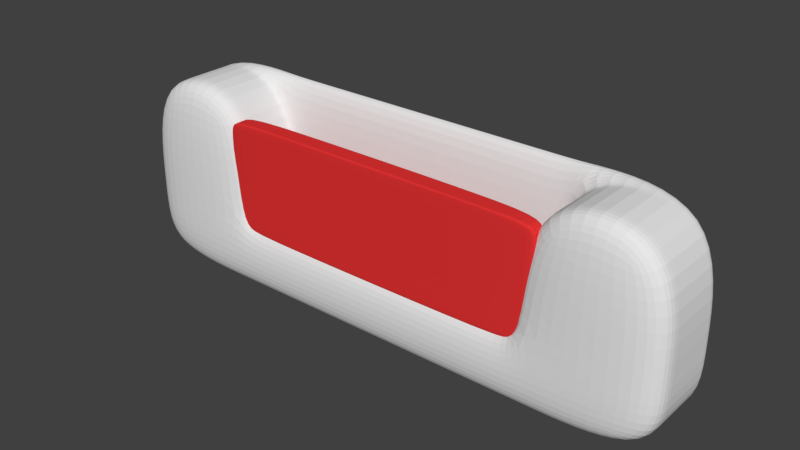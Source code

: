 # Source: CassettePlayer.blend  (saved by Blender 2.78.0; exported with 4.5.12 LTS)
import bpy
from mathutils import Matrix  # noqa: F401  (used for matrix-valued properties, if any)

bpy.ops.wm.read_factory_settings(use_empty=True)
scene = bpy.context.scene
scene.name = 'Scene'

# ---- collections
col_collection_1 = bpy.data.collections.new('Collection 1'); scene.collection.children.link(col_collection_1)

# ---- materials (node trees are filled in below, after node groups)
mat_cassetteplayermainmaterial = bpy.data.materials.new('CassettePlayerMainMaterial')
mat_cassetteplayermainmaterial.alpha_threshold = 0.0
mat_cassetteplayermainmaterial.roughness = 0.5
mat_cassetteplayerpanelmaterial = bpy.data.materials.new('CassettePlayerPanelMaterial')
mat_cassetteplayerpanelmaterial.alpha_threshold = 0.0
mat_cassetteplayerpanelmaterial.roughness = 0.5

# ---- material node trees
mat_cassetteplayermainmaterial.use_nodes = True; mat_cassetteplayermainmaterial.node_tree.nodes.clear()
_N = mat_cassetteplayermainmaterial.node_tree.nodes; _L = mat_cassetteplayermainmaterial.node_tree.links
n0 = _N.new('ShaderNodeOutputMaterial'); n0.name = 'Material Output'; n0.location = (300, 300)
n1 = _N.new('ShaderNodeBsdfDiffuse'); n1.name = 'Diffuse BSDF'; n1.location = (10, 300)
_L.new(n1.outputs[0], n0.inputs[0])
n0.is_active_output = True
mat_cassetteplayerpanelmaterial.use_nodes = True; mat_cassetteplayerpanelmaterial.node_tree.nodes.clear()
_N = mat_cassetteplayerpanelmaterial.node_tree.nodes; _L = mat_cassetteplayerpanelmaterial.node_tree.links
n0 = _N.new('ShaderNodeOutputMaterial'); n0.name = 'Material Output'; n0.location = (300, 300)
n1 = _N.new('ShaderNodeBsdfDiffuse'); n1.name = 'Diffuse BSDF'; n1.location = (10, 300)
n1.inputs[0].default_value = (0.8, 0.03396, 0.03396, 1.0)
_L.new(n1.outputs[0], n0.inputs[0])
n0.is_active_output = True

# ---- world
world_world = bpy.data.worlds.new('World'); scene.world = world_world
world_world.color = (0.05088, 0.05088, 0.05088)
world_world.use_sun_shadow = False
world_world.sun_shadow_jitter_overblur = 0.0
world_world.cycles.sampling_method = 'MANUAL'

# ---- meshes
me_cube_001 = bpy.data.meshes.new('Cube.001')
me_cube_001.from_pydata([(-0.2663, -0.07086, 0.101), (-0.2663, -0.07086, 0.2811), (-0.2663, -0.04086, 0.101), (-0.2663, -0.04086, 0.2811), (0.2663, -0.07086, 0.101), (0.2663, -0.07086, 0.2811), (0.2663, -0.04086, 0.101), (0.2663, -0.04086, 0.2811), (-0.2663, -0.07086, 0.107), (-0.2663, -0.07086, 0.2757), (-0.2663, -0.04086, 0.2757), (-0.2663, -0.04086, 0.107), (0.2663, -0.04086, 0.2757), (0.2663, -0.04086, 0.107), (0.2663, -0.07086, 0.2757), (0.2663, -0.07086, 0.107), (-0.2663, -0.04596, 0.101), (-0.2663, -0.06606, 0.101), (-0.2663, -0.06606, 0.2811), (-0.2663, -0.04596, 0.2811), (0.2663, -0.06606, 0.101), (0.2663, -0.04596, 0.101), (0.2663, -0.04596, 0.2811), (0.2663, -0.06606, 0.2811), (0.2663, -0.04596, 0.107), (0.2663, -0.06606, 0.107), (0.2663, -0.04596, 0.2757), (0.2663, -0.06606, 0.2757), (-0.2663, -0.06606, 0.107), (-0.2663, -0.04596, 0.107), (-0.2663, -0.06606, 0.2757), (-0.2663, -0.04596, 0.2757), (-0.45, -0.08, 0.1112), (-0.45, -0.08, 0.324), (-0.45, 0.08, 0.1112), (-0.45, 0.08, 0.324), (0.45, -0.08, 0.1112), (0.45, -0.08, 0.324), (0.45, 0.08, 0.1112), (0.45, 0.08, 0.324), (0.24, 0.08, 0.1112), (-0.24, 0.08, 0.1112), (-0.24, 0.08, 0.324), (0.24, 0.08, 0.324), (-0.24, -0.08, 0.1112), (0.24, -0.08, 0.1112), (0.24, -0.08, 0.324), (-0.24, -0.08, 0.324), (-0.45, 0.03467, 0.1112), (-0.45, -0.03467, 0.1112), (-0.45, -0.03467, 0.324), (-0.45, 0.03467, 0.324), (0.45, -0.03467, 0.1112), (0.45, 0.03467, 0.1112), (0.45, 0.03467, 0.324), (0.45, -0.03467, 0.324), (0.24, 0.03467, 0.324), (0.24, -0.03467, 0.324), (-0.24, 0.03467, 0.324), (-0.24, -0.03467, 0.324), (-0.45, -0.03467, 0.004048), (-0.45, -0.08, 0.004048), (-0.24, 0.08, 0.004048), (-0.45, 0.08, 0.004048), (0.45, 0.03467, 0.004048), (0.45, 0.08, 0.004048), (0.24, -0.08, 0.004048), (0.45, -0.08, 0.004048), (0.24, 0.08, 0.004048), (-0.24, -0.08, 0.004048), (-0.24, -0.03467, 0.004048), (0.24, -0.03467, 0.004048), (-0.45, 0.03467, 0.004048), (0.45, -0.03467, 0.004048), (-0.24, 0.03467, 0.004048), (0.24, 0.03467, 0.004048), (0.24, 0.03467, 0.1105), (0.24, -0.03467, 0.1105), (-0.24, 0.03467, 0.1105), (-0.24, -0.03467, 0.1105), (0.23, 0.08, 0.1112), (-0.23, 0.08, 0.1112), (-0.23, 0.08, 0.324), (0.23, 0.08, 0.324), (-0.23, -0.08, 0.1112), (0.23, -0.08, 0.1112), (-0.23, 0.03467, 0.324), (0.23, 0.03467, 0.324), (0.23, 0.08, 0.004048), (-0.23, 0.08, 0.004048), (-0.23, -0.08, 0.004048), (0.23, -0.08, 0.004048), (0.23, 0.03467, 0.004048), (-0.23, 0.03467, 0.004048), (0.23, -0.03467, 0.004048), (-0.23, -0.03467, 0.004048), (-0.23, 0.03467, 0.1105), (0.23, 0.03467, 0.1105), (-0.23, -0.03467, 0.1105), (0.23, -0.03467, 0.1105), (-0.45, 0.02952, 0.1112), (-0.45, 0.02952, 0.324), (0.45, 0.02952, 0.1112), (0.45, 0.02952, 0.324), (0.24, 0.02952, 0.324), (-0.24, 0.02952, 0.324), (-0.45, 0.02952, 0.004048), (0.45, 0.02952, 0.004048), (-0.24, 0.02952, 0.004048), (0.24, 0.02952, 0.004048), (0.24, 0.02952, 0.1105), (-0.24, 0.02952, 0.1105), (0.23, 0.02952, 0.1105), (-0.23, 0.02952, 0.1105), (-0.23, 0.02952, 0.004048), (0.23, 0.02952, 0.004048)], [], [(31, 19, 3, 10), (10, 3, 7, 12), (27, 23, 5, 14), (14, 5, 1, 9), (17, 20, 4, 0), (23, 18, 1, 5), (4, 15, 8, 0), (15, 14, 9, 8), (20, 25, 15, 4), (25, 27, 14, 15), (2, 11, 13, 6), (11, 10, 12, 13), (16, 29, 11, 2), (29, 31, 10, 11), (8, 9, 30, 28), (28, 30, 31, 29), (0, 8, 28, 17), (17, 28, 29, 16), (13, 12, 26, 24), (24, 26, 27, 25), (6, 13, 24, 21), (21, 24, 25, 20), (7, 3, 19, 22), (22, 19, 18, 23), (2, 6, 21, 16), (16, 21, 20, 17), (12, 7, 22, 26), (26, 22, 23, 27), (9, 1, 18, 30), (30, 18, 19, 31), (48, 51, 35, 34), (40, 43, 39, 38), (52, 55, 37, 36), (44, 47, 33, 32), (100, 48, 72, 106), (59, 50, 33, 47), (55, 57, 46, 37), (52, 36, 67, 73), (48, 34, 63, 72), (36, 37, 46, 45), (34, 35, 42, 41), (80, 83, 43, 40), (34, 41, 62, 63), (38, 53, 64, 65), (84, 44, 69, 90), (32, 49, 60, 61), (82, 42, 58, 86), (105, 59, 79, 111), (39, 43, 56, 54), (103, 104, 57, 55), (42, 35, 51, 58), (105, 101, 50, 59), (36, 45, 66, 67), (80, 40, 68, 88), (38, 39, 54, 53), (102, 103, 55, 52), (32, 33, 50, 49), (100, 101, 51, 48), (71, 73, 67, 66), (60, 70, 69, 61), (94, 71, 66, 91), (88, 68, 75, 92), (115, 109, 71, 94), (63, 62, 74, 72), (106, 108, 70, 60), (68, 65, 64, 75), (109, 107, 73, 71), (40, 38, 65, 68), (102, 52, 73, 107), (44, 32, 61, 69), (113, 111, 79, 98), (104, 56, 76, 110), (86, 58, 78, 96), (59, 47, 44, 79), (84, 98, 79, 44), (57, 77, 45, 46), (45, 77, 99, 85), (85, 99, 98, 84), (56, 87, 97, 76), (87, 86, 96, 97), (110, 112, 99, 77), (112, 113, 98, 99), (108, 114, 95, 70), (114, 115, 94, 95), (62, 89, 93, 74), (89, 88, 92, 93), (70, 95, 90, 69), (95, 94, 91, 90), (41, 81, 89, 62), (81, 80, 88, 89), (43, 83, 87, 56), (83, 82, 86, 87), (45, 85, 91, 66), (85, 84, 90, 91), (41, 42, 82, 81), (81, 82, 83, 80), (93, 92, 115, 114), (74, 93, 114, 108), (97, 96, 113, 112), (76, 97, 112, 110), (57, 104, 110, 77), (96, 78, 111, 113), (53, 102, 107, 64), (75, 64, 107, 109), (72, 74, 108, 106), (92, 75, 109, 115), (49, 50, 101, 100), (53, 54, 103, 102), (58, 51, 101, 105), (54, 56, 104, 103), (58, 105, 111, 78), (49, 100, 106, 60)])
me_cube_001.polygons.foreach_set('material_index', [1, 1, 1, 1, 1, 1, 1, 1, 1, 1, 1, 1, 1, 1, 1, 1, 1, 1, 1, 1, 1, 1, 1, 1, 1, 1, 1, 1, 1, 1, 0, 0, 0, 0, 0, 0, 0, 0, 0, 0, 0, 0, 0, 0, 0, 0, 0, 0, 0, 0, 0, 0, 0, 0, 0, 0, 0, 0, 0, 0, 0, 0, 0, 0, 0, 0, 0, 0, 0, 0, 0, 0, 0, 0, 0, 0, 0, 0, 0, 0, 0, 0, 0, 0, 0, 0, 0, 0, 0, 0, 0, 0, 0, 0, 0, 0, 0, 0, 0, 0, 0, 0, 0, 0, 0, 0, 0, 0, 0, 0, 0, 0])
me_cube_001.materials.append(mat_cassetteplayermainmaterial)
me_cube_001.materials.append(mat_cassetteplayerpanelmaterial)
me_cube_001.use_remesh_preserve_volume = False
me_cube_001.use_remesh_preserve_attributes = False
me_cube_001.use_mirror_vertex_groups = False
me_cube_001.update()

# ---- objects
ob_cassetteplayer = bpy.data.objects.new('CassettePlayer', me_cube_001)

# ---- transforms, parenting, visibility, modifiers, constraints
ob_cassetteplayer.location = (0.0, 0.0, 0.0)
ob_cassetteplayer.scale = (2.0, 2.013, 1.967)
ob_cassetteplayer.lineart.crease_threshold = 0.0
_m = ob_cassetteplayer.modifiers.new('Subsurf', 'SUBSURF')
_m.uv_smooth = 'PRESERVE_CORNERS'
_m.levels = 3
_m.render_levels = 3
_m.show_only_control_edges = False

# ---- collection membership
col_collection_1.objects.link(ob_cassetteplayer)

# ---- scene / render settings (as saved in the file)
scene.frame_start = 1; scene.frame_end = 250; scene.frame_set(1)
scene.render.engine = 'CYCLES'
scene.render.resolution_percentage = 50
scene.render.dither_intensity = 0.0
scene.cycles.use_denoising = False
scene.cycles.samples = 128
scene.cycles.sampling_pattern = 'TABULATED_SOBOL'
scene.cycles.light_sampling_threshold = 0.0
scene.cycles.use_adaptive_sampling = False
scene.cycles.use_light_tree = False
scene.cycles.blur_glossy = 0.0
scene.cycles.sample_clamp_indirect = 0.0
scene.view_settings.view_transform = 'Standard'
bpy.context.view_layer.update()

# ---- added for rendering (the .blend has no active camera and no usable light): camera, sun
cam_auto = bpy.data.cameras.new('AutoCamera')
cam_auto.lens = 50.0
cam_auto.sensor_width = 36.0
cam_auto.clip_end = 1000.0
ob_auto_camera = bpy.data.objects.new('AutoCamera', cam_auto)
scene.collection.objects.link(ob_auto_camera)
ob_auto_camera.location = (1.78927, -2.14713, 1.75409)
ob_auto_camera.rotation_euler = (1.09748, -7.21219e-08, 0.694738)
scene.camera = ob_auto_camera
light_auto_sun = bpy.data.lights.new('AutoSun', 'SUN')
light_auto_sun.energy = 3.0
light_auto_sun.angle = 0.0523599
ob_auto_sun = bpy.data.objects.new('AutoSun', light_auto_sun)
scene.collection.objects.link(ob_auto_sun)
ob_auto_sun.rotation_euler = (0.872665, 0.174533, 0.523599)
bpy.context.view_layer.update()

